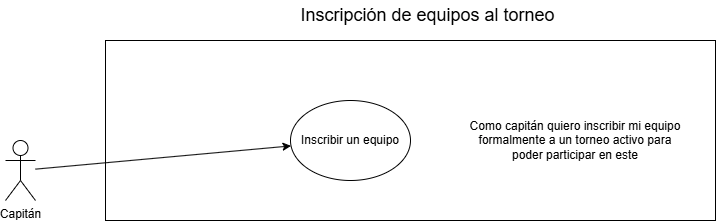

The diagram above was exported from draw.io. Its source (the exported page's mxGraphModel, read from the mxfile embedded in the PNG):
<mxGraphModel dx="872" dy="437" grid="1" gridSize="10" guides="1" tooltips="1" connect="1" arrows="1" fold="1" page="1" pageScale="1" pageWidth="827" pageHeight="1169" math="0" shadow="0">
  <root>
    <mxCell id="0" />
    <mxCell id="1" parent="0" />
    <mxCell id="3sFS4fOoKDvOpOiJpLo4-19" parent="1" style="rounded=0;whiteSpace=wrap;html=1;strokeColor=default;fillColor=none;" value="" vertex="1">
      <mxGeometry height="180" width="610" x="190" y="50" as="geometry" />
    </mxCell>
    <mxCell id="3sFS4fOoKDvOpOiJpLo4-23" parent="1" style="text;html=1;whiteSpace=wrap;strokeColor=none;fillColor=none;align=center;verticalAlign=middle;rounded=0;fontSize=18;" value="Inscripción de equipos al torneo" vertex="1">
      <mxGeometry height="30" width="275" x="375" y="10" as="geometry" />
    </mxCell>
    <mxCell id="Fsp1LAJjpZpMkviPnUDc-13" parent="1" style="ellipse;whiteSpace=wrap;html=1;fillColor=none;" value="Inscribir un equipo" vertex="1">
      <mxGeometry height="80" width="120" x="375" y="110" as="geometry" />
    </mxCell>
    <mxCell id="Fsp1LAJjpZpMkviPnUDc-21" parent="1" style="text;html=1;whiteSpace=wrap;strokeColor=none;fillColor=none;align=center;verticalAlign=middle;rounded=0;" value="Como capitán quiero inscribir mi equipo formalmente a un torneo activo para poder participar en este" vertex="1">
      <mxGeometry height="60" width="220" x="550" y="120" as="geometry" />
    </mxCell>
    <mxCell id="Fsp1LAJjpZpMkviPnUDc-23" parent="1" style="shape=umlActor;verticalLabelPosition=bottom;verticalAlign=top;html=1;outlineConnect=0;" value="&lt;div&gt;Capitán&lt;/div&gt;" vertex="1">
      <mxGeometry height="60" width="30" x="90" y="150" as="geometry" />
    </mxCell>
    <mxCell id="Fsp1LAJjpZpMkviPnUDc-24" edge="1" parent="1" source="Fsp1LAJjpZpMkviPnUDc-23" style="endArrow=classic;html=1;rounded=0;" target="Fsp1LAJjpZpMkviPnUDc-13" value="">
      <mxGeometry height="50" relative="1" width="50" as="geometry">
        <mxPoint x="280" y="354" as="sourcePoint" />
        <mxPoint x="560" y="330" as="targetPoint" />
      </mxGeometry>
    </mxCell>
  </root>
</mxGraphModel>